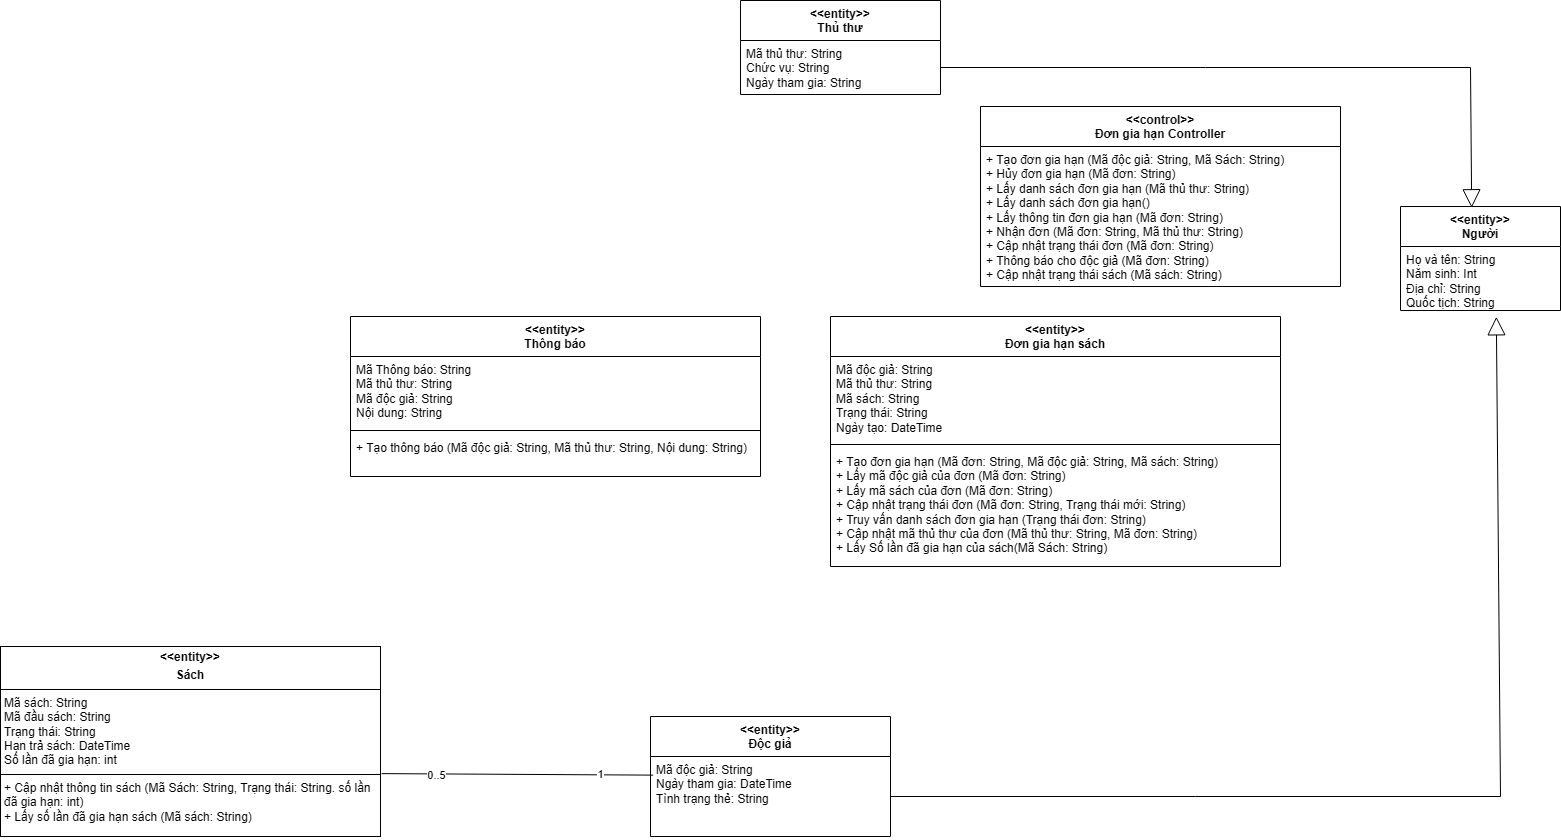

The diagram above was exported from draw.io. Its source (the exported page's mxGraphModel, read from the mxfile embedded in the PNG):
<mxGraphModel dx="2777" dy="1965" grid="1" gridSize="10" guides="1" tooltips="1" connect="1" arrows="1" fold="1" page="1" pageScale="1" pageWidth="827" pageHeight="1169" math="0" shadow="0">
  <root>
    <mxCell id="0" />
    <mxCell id="1" parent="0" />
    <mxCell id="0a1lt9ABoFaRskVp0Aiz-104" value="" style="endArrow=none;html=1;rounded=0;exitX=1.003;exitY=0.669;exitDx=0;exitDy=0;entryX=0.011;entryY=0.233;entryDx=0;entryDy=0;exitPerimeter=0;entryPerimeter=0;" parent="1" source="Y6mIJ3AgU8HLlR20RzTd-81" target="Y6mIJ3AgU8HLlR20RzTd-83" edge="1">
      <mxGeometry width="50" height="50" relative="1" as="geometry">
        <mxPoint x="-290.6400000000001" y="445.6680000000001" as="sourcePoint" />
        <mxPoint x="342" y="768" as="targetPoint" />
      </mxGeometry>
    </mxCell>
    <mxCell id="Qw9CtMwtnDIPugkIIxRx-2" value="1" style="edgeLabel;html=1;align=center;verticalAlign=middle;resizable=0;points=[];" parent="0a1lt9ABoFaRskVp0Aiz-104" vertex="1" connectable="0">
      <mxGeometry x="0.6045" y="1" relative="1" as="geometry">
        <mxPoint as="offset" />
      </mxGeometry>
    </mxCell>
    <mxCell id="Qw9CtMwtnDIPugkIIxRx-3" value="0..5" style="edgeLabel;html=1;align=center;verticalAlign=middle;resizable=0;points=[];" parent="0a1lt9ABoFaRskVp0Aiz-104" vertex="1" connectable="0">
      <mxGeometry x="-0.6014" y="-2" relative="1" as="geometry">
        <mxPoint y="-1" as="offset" />
      </mxGeometry>
    </mxCell>
    <mxCell id="0a1lt9ABoFaRskVp0Aiz-111" value="" style="endArrow=block;endSize=16;endFill=0;html=1;rounded=0;entryX=0.599;entryY=1.099;entryDx=0;entryDy=0;exitX=1;exitY=0.5;exitDx=0;exitDy=0;entryPerimeter=0;" parent="1" source="Y6mIJ3AgU8HLlR20RzTd-83" target="Y6mIJ3AgU8HLlR20RzTd-66" edge="1">
      <mxGeometry width="160" relative="1" as="geometry">
        <mxPoint x="522" y="768" as="sourcePoint" />
        <mxPoint x="696" y="190" as="targetPoint" />
        <Array as="points">
          <mxPoint x="1120" y="680" />
        </Array>
      </mxGeometry>
    </mxCell>
    <mxCell id="0a1lt9ABoFaRskVp0Aiz-112" value="" style="endArrow=block;endSize=16;endFill=0;html=1;rounded=0;exitX=1;exitY=0.5;exitDx=0;exitDy=0;entryX=0.445;entryY=0.012;entryDx=0;entryDy=0;entryPerimeter=0;" parent="1" source="Y6mIJ3AgU8HLlR20RzTd-79" target="Y6mIJ3AgU8HLlR20RzTd-65" edge="1">
      <mxGeometry width="160" relative="1" as="geometry">
        <mxPoint x="557.0799999999999" y="-50.263999999999896" as="sourcePoint" />
        <mxPoint x="1090" y="70" as="targetPoint" />
        <Array as="points">
          <mxPoint x="1090" y="-49" />
        </Array>
      </mxGeometry>
    </mxCell>
    <mxCell id="Y6mIJ3AgU8HLlR20RzTd-65" value="&lt;div&gt;&amp;lt;&amp;lt;entity&amp;gt;&amp;gt;&lt;/div&gt;Người" style="swimlane;fontStyle=1;align=center;verticalAlign=top;childLayout=stackLayout;horizontal=1;startSize=40;horizontalStack=0;resizeParent=1;resizeParentMax=0;resizeLast=0;collapsible=1;marginBottom=0;whiteSpace=wrap;html=1;" parent="1" vertex="1">
      <mxGeometry x="1020" y="90" width="160" height="104" as="geometry" />
    </mxCell>
    <mxCell id="Y6mIJ3AgU8HLlR20RzTd-66" value="&lt;div&gt;Họ và tên: String&lt;/div&gt;&lt;div&gt;Năm sinh: Int&lt;/div&gt;&lt;div&gt;Địa chỉ: String&lt;/div&gt;&lt;div&gt;Quốc tịch: String&lt;/div&gt;" style="text;strokeColor=none;fillColor=none;align=left;verticalAlign=top;spacingLeft=4;spacingRight=4;overflow=hidden;rotatable=0;points=[[0,0.5],[1,0.5]];portConstraint=eastwest;whiteSpace=wrap;html=1;" parent="Y6mIJ3AgU8HLlR20RzTd-65" vertex="1">
      <mxGeometry y="40" width="160" height="64" as="geometry" />
    </mxCell>
    <mxCell id="Y6mIJ3AgU8HLlR20RzTd-68" value="&lt;div&gt;&amp;lt;&amp;lt;entity&amp;gt;&amp;gt;&lt;/div&gt;Đơn gia hạn sách" style="swimlane;fontStyle=1;align=center;verticalAlign=top;childLayout=stackLayout;horizontal=1;startSize=40;horizontalStack=0;resizeParent=1;resizeParentMax=0;resizeLast=0;collapsible=1;marginBottom=0;whiteSpace=wrap;html=1;" parent="1" vertex="1">
      <mxGeometry x="450" y="200" width="450" height="250" as="geometry" />
    </mxCell>
    <mxCell id="Y6mIJ3AgU8HLlR20RzTd-69" value="Mã độc giả: String&lt;div&gt;Mã thủ thư: String&lt;br&gt;&lt;div&gt;Mã sách: String&lt;/div&gt;&lt;div&gt;Trạng thái: String&lt;/div&gt;&lt;/div&gt;&lt;div&gt;Ngày tạo: DateTime&lt;/div&gt;" style="text;strokeColor=none;fillColor=none;align=left;verticalAlign=top;spacingLeft=4;spacingRight=4;overflow=hidden;rotatable=0;points=[[0,0.5],[1,0.5]];portConstraint=eastwest;whiteSpace=wrap;html=1;" parent="Y6mIJ3AgU8HLlR20RzTd-68" vertex="1">
      <mxGeometry y="40" width="450" height="84" as="geometry" />
    </mxCell>
    <mxCell id="Y6mIJ3AgU8HLlR20RzTd-70" value="" style="line;strokeWidth=1;fillColor=none;align=left;verticalAlign=middle;spacingTop=-1;spacingLeft=3;spacingRight=3;rotatable=0;labelPosition=right;points=[];portConstraint=eastwest;strokeColor=inherit;" parent="Y6mIJ3AgU8HLlR20RzTd-68" vertex="1">
      <mxGeometry y="124" width="450" height="8" as="geometry" />
    </mxCell>
    <mxCell id="Y6mIJ3AgU8HLlR20RzTd-71" value="+ Tạo đơn gia hạn (Mã đơn: String, Mã độc giả: String, Mã sách: String)&lt;div&gt;+ Lấy mã độc giả của đơn (Mã đơn: String)&lt;/div&gt;&lt;div&gt;+ Lấy mã sách của đơn (Mã đơn: String)&lt;/div&gt;&lt;div&gt;+ Cập nhật trạng thái đơn (Mã đơn: String, Trạng thái mới: String)&lt;/div&gt;&lt;div&gt;+ Truy vấn danh sách đơn gia hạn (Trạng thái đơn: String)&lt;/div&gt;&lt;div&gt;+ Cập nhật mã thủ thư của đơn (Mã thủ thư: String, Mã đơn: String)&lt;/div&gt;&lt;div&gt;+ Lấy Số lần đã gia hạn của sách(Mã Sách: String)&lt;/div&gt;" style="text;strokeColor=none;fillColor=none;align=left;verticalAlign=top;spacingLeft=4;spacingRight=4;overflow=hidden;rotatable=0;points=[[0,0.5],[1,0.5]];portConstraint=eastwest;whiteSpace=wrap;html=1;" parent="Y6mIJ3AgU8HLlR20RzTd-68" vertex="1">
      <mxGeometry y="132" width="450" height="118" as="geometry" />
    </mxCell>
    <mxCell id="Y6mIJ3AgU8HLlR20RzTd-74" value="&amp;lt;&amp;lt;entity&amp;gt;&amp;gt;&lt;div&gt;Thông báo&lt;/div&gt;" style="swimlane;fontStyle=1;align=center;verticalAlign=top;childLayout=stackLayout;horizontal=1;startSize=40;horizontalStack=0;resizeParent=1;resizeParentMax=0;resizeLast=0;collapsible=1;marginBottom=0;whiteSpace=wrap;html=1;" parent="1" vertex="1">
      <mxGeometry x="-30" y="200" width="410" height="160" as="geometry" />
    </mxCell>
    <mxCell id="Y6mIJ3AgU8HLlR20RzTd-75" value="Mã Thông báo: String&lt;br&gt;Mã thủ thư: String&lt;div&gt;Mã độc giả: String&lt;/div&gt;&lt;div&gt;Nội dung: String&lt;/div&gt;" style="text;strokeColor=none;fillColor=none;align=left;verticalAlign=top;spacingLeft=4;spacingRight=4;overflow=hidden;rotatable=0;points=[[0,0.5],[1,0.5]];portConstraint=eastwest;whiteSpace=wrap;html=1;" parent="Y6mIJ3AgU8HLlR20RzTd-74" vertex="1">
      <mxGeometry y="40" width="410" height="70" as="geometry" />
    </mxCell>
    <mxCell id="Y6mIJ3AgU8HLlR20RzTd-76" value="" style="line;strokeWidth=1;fillColor=none;align=left;verticalAlign=middle;spacingTop=-1;spacingLeft=3;spacingRight=3;rotatable=0;labelPosition=right;points=[];portConstraint=eastwest;strokeColor=inherit;" parent="Y6mIJ3AgU8HLlR20RzTd-74" vertex="1">
      <mxGeometry y="110" width="410" height="8" as="geometry" />
    </mxCell>
    <mxCell id="Y6mIJ3AgU8HLlR20RzTd-77" value="+ Tạo thông báo (Mã độc giả: String, Mã thủ thư: String, Nội dung: String)" style="text;strokeColor=none;fillColor=none;align=left;verticalAlign=top;spacingLeft=4;spacingRight=4;overflow=hidden;rotatable=0;points=[[0,0.5],[1,0.5]];portConstraint=eastwest;whiteSpace=wrap;html=1;" parent="Y6mIJ3AgU8HLlR20RzTd-74" vertex="1">
      <mxGeometry y="118" width="410" height="42" as="geometry" />
    </mxCell>
    <mxCell id="Y6mIJ3AgU8HLlR20RzTd-78" value="&lt;div&gt;&amp;lt;&amp;lt;entity&amp;gt;&amp;gt;&lt;/div&gt;Thủ thư" style="swimlane;fontStyle=1;align=center;verticalAlign=top;childLayout=stackLayout;horizontal=1;startSize=40;horizontalStack=0;resizeParent=1;resizeParentMax=0;resizeLast=0;collapsible=1;marginBottom=0;whiteSpace=wrap;html=1;" parent="1" vertex="1">
      <mxGeometry x="360" y="-116" width="200" height="94" as="geometry" />
    </mxCell>
    <mxCell id="Y6mIJ3AgU8HLlR20RzTd-79" value="Mã thủ thư: String&lt;div&gt;Chức vụ: String&lt;/div&gt;&lt;div&gt;Ngày tham gia: String&lt;/div&gt;" style="text;strokeColor=none;fillColor=none;align=left;verticalAlign=top;spacingLeft=4;spacingRight=4;overflow=hidden;rotatable=0;points=[[0,0.5],[1,0.5]];portConstraint=eastwest;whiteSpace=wrap;html=1;" parent="Y6mIJ3AgU8HLlR20RzTd-78" vertex="1">
      <mxGeometry y="40" width="200" height="54" as="geometry" />
    </mxCell>
    <mxCell id="Y6mIJ3AgU8HLlR20RzTd-81" value="&lt;p style=&quot;margin:0px;margin-top:4px;text-align:center;&quot;&gt;&lt;b&gt;&amp;lt;&amp;lt;entity&amp;gt;&amp;gt;&lt;/b&gt;&lt;/p&gt;&lt;p style=&quot;margin:0px;margin-top:4px;text-align:center;&quot;&gt;&lt;b&gt;Sách&lt;/b&gt;&lt;/p&gt;&lt;hr size=&quot;1&quot; style=&quot;border-style:solid;&quot;&gt;&lt;p style=&quot;margin:0px;margin-left:4px;&quot;&gt;Mã sách: String&lt;/p&gt;&lt;p style=&quot;margin:0px;margin-left:4px;&quot;&gt;Mã đầu sách: String&lt;/p&gt;&lt;p style=&quot;margin:0px;margin-left:4px;&quot;&gt;Trạng thái: String&lt;/p&gt;&lt;p style=&quot;margin:0px;margin-left:4px;&quot;&gt;Hạn trả sách: DateTime&lt;/p&gt;&lt;p style=&quot;margin:0px;margin-left:4px;&quot;&gt;Số lần đã gia hạn: int&lt;/p&gt;&lt;hr size=&quot;1&quot; style=&quot;border-style:solid;&quot;&gt;&lt;p style=&quot;margin:0px;margin-left:4px;&quot;&gt;+ Cập nhật thông tin sách (Mã Sách: String, Trạng thái: String. số lần đã gia hạn: int)&lt;/p&gt;&lt;p style=&quot;margin:0px;margin-left:4px;&quot;&gt;+ Lấy số lần đã gia hạn sách (Mã sách: String)&lt;/p&gt;" style="verticalAlign=top;align=left;overflow=fill;html=1;whiteSpace=wrap;" parent="1" vertex="1">
      <mxGeometry x="-380" y="530" width="380" height="190" as="geometry" />
    </mxCell>
    <mxCell id="Y6mIJ3AgU8HLlR20RzTd-82" value="&lt;div&gt;&amp;lt;&amp;lt;entity&amp;gt;&amp;gt;&lt;/div&gt;Độc giả" style="swimlane;fontStyle=1;align=center;verticalAlign=top;childLayout=stackLayout;horizontal=1;startSize=40;horizontalStack=0;resizeParent=1;resizeParentMax=0;resizeLast=0;collapsible=1;marginBottom=0;whiteSpace=wrap;html=1;" parent="1" vertex="1">
      <mxGeometry x="270" y="600" width="240" height="120" as="geometry" />
    </mxCell>
    <mxCell id="Y6mIJ3AgU8HLlR20RzTd-83" value="Mã độc giả: String&lt;div&gt;Ngày tham gia: DateTime&lt;/div&gt;&lt;div&gt;Tình trạng thẻ: String&amp;nbsp;&lt;/div&gt;&lt;div&gt;&lt;br&gt;&lt;/div&gt;" style="text;strokeColor=none;fillColor=none;align=left;verticalAlign=top;spacingLeft=4;spacingRight=4;overflow=hidden;rotatable=0;points=[[0,0.5],[1,0.5]];portConstraint=eastwest;whiteSpace=wrap;html=1;" parent="Y6mIJ3AgU8HLlR20RzTd-82" vertex="1">
      <mxGeometry y="40" width="240" height="80" as="geometry" />
    </mxCell>
    <mxCell id="Y6mIJ3AgU8HLlR20RzTd-86" value="&lt;div&gt;&amp;lt;&amp;lt;control&amp;gt;&amp;gt;&lt;/div&gt;Đơn gia hạn Controller" style="swimlane;fontStyle=1;align=center;verticalAlign=top;childLayout=stackLayout;horizontal=1;startSize=40;horizontalStack=0;resizeParent=1;resizeParentMax=0;resizeLast=0;collapsible=1;marginBottom=0;whiteSpace=wrap;html=1;" parent="1" vertex="1">
      <mxGeometry x="600" y="-10" width="360" height="180" as="geometry" />
    </mxCell>
    <mxCell id="Y6mIJ3AgU8HLlR20RzTd-87" value="+ Tạo đơn gia hạn (Mã độc giả: String, Mã Sách: String)&lt;div&gt;+ Hủy đơn gia hạn (Mã đơn: String)&lt;/div&gt;&lt;div&gt;+ Lấy danh sách đơn gia hạn (Mã thủ thư: String)&lt;/div&gt;&lt;div&gt;+ Lấy danh sách đơn gia hạn()&lt;/div&gt;&lt;div&gt;+ Lấy thông tin đơn gia hạn (Mã đơn&lt;span style=&quot;background-color: transparent; color: light-dark(rgb(0, 0, 0), rgb(255, 255, 255));&quot;&gt;: String&lt;/span&gt;&lt;span style=&quot;background-color: transparent; color: light-dark(rgb(0, 0, 0), rgb(255, 255, 255));&quot;&gt;)&lt;/span&gt;&lt;/div&gt;&lt;div&gt;+ Nhận đơn (Mã đơn: String, Mã thủ thư: String)&lt;/div&gt;&lt;div&gt;+ Cập nhật trạng thái đơn (Mã đơn: String)&lt;/div&gt;&lt;div&gt;+ Thông báo cho độc giả (Mã đơn&lt;span style=&quot;background-color: transparent; color: light-dark(rgb(0, 0, 0), rgb(255, 255, 255));&quot;&gt;: String&lt;/span&gt;&lt;span style=&quot;background-color: transparent; color: light-dark(rgb(0, 0, 0), rgb(255, 255, 255));&quot;&gt;)&lt;/span&gt;&lt;/div&gt;&lt;div&gt;+ Cập nhật trạng thái sách (Mã sách&lt;span style=&quot;background-color: transparent; color: light-dark(rgb(0, 0, 0), rgb(255, 255, 255));&quot;&gt;: String&lt;/span&gt;&lt;span style=&quot;background-color: transparent; color: light-dark(rgb(0, 0, 0), rgb(255, 255, 255));&quot;&gt;)&lt;/span&gt;&lt;/div&gt;" style="text;strokeColor=none;fillColor=none;align=left;verticalAlign=top;spacingLeft=4;spacingRight=4;overflow=hidden;rotatable=0;points=[[0,0.5],[1,0.5]];portConstraint=eastwest;whiteSpace=wrap;html=1;" parent="Y6mIJ3AgU8HLlR20RzTd-86" vertex="1">
      <mxGeometry y="40" width="360" height="140" as="geometry" />
    </mxCell>
  </root>
</mxGraphModel>